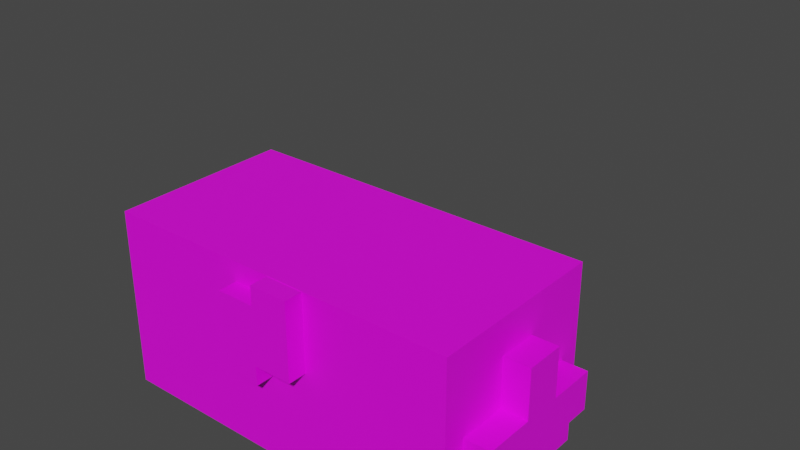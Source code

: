 # Source: goldChest.blend  (saved by Blender 2.91.10; exported with 4.5.12 LTS)
import bpy
from mathutils import Matrix  # noqa: F401  (used for matrix-valued properties, if any)

bpy.ops.wm.read_factory_settings(use_empty=True)
scene = bpy.context.scene
scene.name = 'Scene'

# ---- collections
col_collection = bpy.data.collections.new('Collection'); scene.collection.children.link(col_collection)

# ---- images (referenced by path relative to the original .blend; pixels are not part of the script)
import os
ASSET_DIR = os.environ.get("B2B_ASSET_DIR", "")  # directory of the original .blend (textures are referenced by path, not embedded)
HERE = os.path.dirname(os.path.abspath(__file__))  # packed textures are extracted next to this script under _unpacked/

def load_image(name, relpath, width, height, colorspace="sRGB"):
    """Load a texture the original file referenced (path relative to the .blend, or extracted next to this script)."""
    p = next((c for c in (os.path.join(HERE, relpath), os.path.join(ASSET_DIR, relpath)) if relpath and os.path.exists(c)), "")
    if p:
        img = bpy.data.images.load(p, check_existing=True)
        img.name = name
    else:  # same state as the original file: an image datablock whose file is absent (Cycles renders it pink)
        img = bpy.data.images.new(name, width, height)
        img.source = "FILE"
        img.filepath = "//" + (relpath or name)
    img.colorspace_settings.name = colorspace
    return img
img_t_chestpiglin_rare_png = load_image('t_ChestPiglin_Rare.png', 't_ChestPiglin_Rare.png', 1024, 1024, 'sRGB')

# ---- materials (node trees are filled in below, after node groups)
mat_mi_goldchest_rare = bpy.data.materials.new('MI_GoldChest_Rare')
mat_mi_goldchest_rare.use_transparent_shadow = False

# ---- material node trees
mat_mi_goldchest_rare.use_nodes = True; mat_mi_goldchest_rare.node_tree.nodes.clear()
_N = mat_mi_goldchest_rare.node_tree.nodes; _L = mat_mi_goldchest_rare.node_tree.links
n0 = _N.new('ShaderNodeBsdfPrincipled'); n0.name = 'Principled BSDF'; n0.location = (10, 300)
n0.distribution = 'GGX'
n0.subsurface_method = 'BURLEY'
n0.inputs[3].default_value = 1.45
n0.inputs[27].default_value = (0.0, 0.0, 0.0, 1.0)
n0.inputs[28].default_value = 1.0
n1 = _N.new('ShaderNodeOutputMaterial'); n1.name = 'Material Output'; n1.location = (300, 300)
n2 = _N.new('ShaderNodeTexImage'); n2.name = 'Image Texture'; n2.location = (-280, 270)
n2.image = img_t_chestpiglin_rare_png
_L.new(n0.outputs[0], n1.inputs[0])
_L.new(n2.outputs[0], n0.inputs[0])
n1.is_active_output = True

# ---- world
world_world = bpy.data.worlds.new('World'); scene.world = world_world
world_world.use_nodes = True; world_world.node_tree.nodes.clear()
_N = world_world.node_tree.nodes; _L = world_world.node_tree.links
n0 = _N.new('ShaderNodeOutputWorld'); n0.name = 'World Output'; n0.location = (300, 300)
n1 = _N.new('ShaderNodeBackground'); n1.name = 'Background'; n1.location = (10, 300)
n1.inputs[0].default_value = (0.05088, 0.05088, 0.05088, 1.0)
_L.new(n1.outputs[0], n0.inputs[0])
n0.is_active_output = True
world_world.color = (0.05088, 0.05088, 0.05088)
world_world.use_sun_shadow = False
world_world.sun_shadow_jitter_overblur = 0.0

# ---- meshes
me_sm_chest_piglin_rare_md = bpy.data.meshes.new('SM_Chest_Piglin_Rare.md')
me_sm_chest_piglin_rare_md.from_pydata([(-0.875, 0.4375, -7.128e-08), (0.875, 0.4375, -7.128e-08), (-0.875, -0.4375, 7.128e-08), (0.875, -0.4375, 7.128e-08), (-0.875, -0.4375, 0.625), (0.875, -0.4375, 7.128e-08), (0.875, -0.4375, 0.625), (-0.875, -0.4375, 7.128e-08), (0.875, 0.4375, 0.625), (0.875, -0.4375, 7.128e-08), (0.875, 0.4375, -7.128e-08), (0.875, -0.4375, 0.625), (0.875, 0.4375, 0.625), (-0.875, 0.4375, -7.128e-08), (-0.875, 0.4375, 0.625), (0.875, 0.4375, -7.128e-08), (-0.875, 0.4375, 0.625), (-0.875, -0.4375, 7.128e-08), (-0.875, -0.4375, 0.625), (-0.875, 0.4375, -7.128e-08), (0.75, 0.3125, 0.625), (0.75, -0.3125, 0.125), (0.75, -0.3125, 0.625), (0.75, 0.3125, 0.125), (-0.75, -0.3125, 0.625), (-0.75, -0.3125, 0.125), (-0.75, 0.3125, 0.625), (-0.75, 0.3125, 0.125), (0.75, -0.3125, 0.125), (-0.75, -0.3125, 0.625), (0.75, -0.3125, 0.625), (-0.75, -0.3125, 0.125), (-0.75, 0.3125, 0.125), (0.75, 0.3125, 0.625), (-0.75, 0.3125, 0.625), (0.75, 0.3125, 0.125), (-0.75, -0.3125, 0.125), (0.75, 0.3125, 0.125), (-0.75, 0.3125, 0.125), (0.75, -0.3125, 0.125), (1.0, -0.09452, 0.04526), (0.875, 0.09452, 0.04526), (1.0, 0.09452, 0.04526), (0.875, -0.09452, 0.04526), (0.875, 0.09452, 0.04526), (0.875, 0.09452, 0.2818), (1.0, 0.09452, 0.2818), (1.0, 0.09452, 0.04526), (1.0, -0.09452, 0.2818), (0.875, -0.09452, 0.04526), (1.0, -0.09452, 0.04526), (0.875, -0.09452, 0.2818), (1.0, 0.09452, 0.7043), (0.875, 0.09452, 0.4675), (0.875, 0.09452, 0.7043), (1.0, 0.09452, 0.4675), (1.0, 0.09452, 0.7043), (0.875, 0.09452, 0.7043), (1.0, -0.09452, 0.7043), (0.875, -0.09452, 0.7043), (1.0, -0.09452, 0.7043), (0.875, -0.09452, 0.4675), (1.0, -0.09452, 0.4675), (0.875, -0.09452, 0.7043), (0.875, 0.33, 0.4675), (1.0, 0.33, 0.2818), (0.875, 0.33, 0.2818), (1.0, 0.33, 0.4675), (0.875, 0.33, 0.4675), (1.0, 0.09452, 0.4675), (1.0, 0.33, 0.4675), (0.875, 0.09452, 0.4675), (1.0, 0.09452, 0.2818), (0.875, 0.33, 0.2818), (1.0, 0.33, 0.2818), (0.875, 0.09452, 0.2818), (1.0, -0.3275, 0.4675), (1.0, -0.09452, 0.4675), (0.875, -0.09452, 0.4675), (0.875, -0.3275, 0.4675), (1.0, -0.3275, 0.4675), (0.875, -0.3275, 0.4675), (1.0, -0.3275, 0.2818), (0.875, -0.3275, 0.2818), (1.0, -0.3275, 0.2818), (0.875, -0.09452, 0.2818), (1.0, -0.09452, 0.2818), (0.875, -0.3275, 0.2818), (-1.907e-08, -0.5277, 0.873), (-1.907e-08, -0.5275, 0.5026), (0.1852, -0.5277, 0.873), (0.1852, -0.5275, 0.5026), (0.1852, -0.4351, 0.8731), (-4.768e-08, -0.4349, 0.5026), (-4.768e-08, -0.4351, 0.8731), (0.1852, -0.4349, 0.5026), (-4.768e-08, -0.4349, 0.5026), (0.1852, -0.4349, 0.5026), (-1.907e-08, -0.5275, 0.5026), (0.1852, -0.5275, 0.5026), (0.1852, -0.5277, 0.873), (0.1852, -0.4349, 0.5026), (0.1852, -0.4351, 0.8731), (0.1852, -0.5275, 0.5026), (0.1852, -0.4351, 0.8731), (-1.907e-08, -0.5277, 0.873), (0.1852, -0.5277, 0.873), (-4.768e-08, -0.4351, 0.8731), (-4.768e-08, -0.4351, 0.8731), (-4.768e-08, -0.4349, 0.5026), (-1.907e-08, -0.5277, 0.873), (-1.907e-08, -0.5275, 0.5026), (-0.1852, -0.5276, 0.7804), (-0.1852, -0.5275, 0.41), (-1.907e-08, -0.5276, 0.7804), (-1.907e-08, -0.5275, 0.41), (-4.768e-08, -0.435, 0.7805), (-0.1852, -0.4349, 0.41), (-0.1852, -0.435, 0.7805), (-4.768e-08, -0.4349, 0.41), (-0.1852, -0.4349, 0.41), (-4.768e-08, -0.4349, 0.41), (-0.1852, -0.5275, 0.41), (-1.907e-08, -0.5275, 0.41), (-1.907e-08, -0.5276, 0.7804), (-4.768e-08, -0.4349, 0.41), (-4.768e-08, -0.435, 0.7805), (-1.907e-08, -0.5275, 0.41), (-4.768e-08, -0.435, 0.7805), (-0.1852, -0.5276, 0.7804), (-1.907e-08, -0.5276, 0.7804), (-0.1852, -0.435, 0.7805), (-0.1852, -0.435, 0.7805), (-0.1852, -0.4349, 0.41), (-0.1852, -0.5276, 0.7804), (-0.1852, -0.5275, 0.41), (-0.875, -0.09452, 0.0454), (-1.0, 0.09452, 0.0454), (-0.875, 0.09452, 0.0454), (-1.0, -0.09452, 0.0454), (-1.0, 0.09452, 0.0454), (-1.0, 0.09452, 0.2818), (-0.875, 0.09452, 0.2818), (-0.875, 0.09452, 0.0454), (-0.875, -0.09452, 0.2818), (-1.0, -0.09452, 0.0454), (-0.875, -0.09452, 0.0454), (-1.0, -0.09452, 0.2818), (-0.875, 0.09452, 0.704), (-1.0, 0.09452, 0.4675), (-1.0, 0.09452, 0.704), (-0.875, 0.09452, 0.4675), (-0.875, 0.09452, 0.704), (-1.0, 0.09452, 0.704), (-0.875, -0.09452, 0.704), (-1.0, -0.09452, 0.704), (-0.875, -0.09452, 0.704), (-1.0, -0.09452, 0.4675), (-0.875, -0.09452, 0.4675), (-1.0, -0.09452, 0.704), (-1.0, 0.329, 0.4675), (-0.875, 0.329, 0.2818), (-1.0, 0.329, 0.2818), (-0.875, 0.329, 0.4675), (-1.0, 0.329, 0.4675), (-0.875, 0.09452, 0.4675), (-0.875, 0.329, 0.4675), (-1.0, 0.09452, 0.4675), (-0.875, 0.09452, 0.2818), (-1.0, 0.329, 0.2818), (-0.875, 0.329, 0.2818), (-1.0, 0.09452, 0.2818), (-0.875, -0.327, 0.4675), (-0.875, -0.09452, 0.4675), (-1.0, -0.09452, 0.4675), (-1.0, -0.327, 0.4675), (-0.875, -0.327, 0.4675), (-1.0, -0.327, 0.4675), (-0.875, -0.327, 0.2818), (-1.0, -0.327, 0.2818), (-0.875, -0.327, 0.2818), (-1.0, -0.09452, 0.2818), (-0.875, -0.09452, 0.2818), (-1.0, -0.327, 0.2818), (0.875, 0.4374, 0.875), (-0.875, 0.4374, 0.875), (-0.875, -0.4376, 0.8747), (0.875, -0.4376, 0.8747), (-0.875, -0.4375, 0.6247), (0.875, -0.4376, 0.8747), (-0.875, -0.4376, 0.8747), (0.875, -0.4375, 0.6247), (0.875, -0.4376, 0.8747), (0.875, 0.4375, 0.625), (0.875, 0.4374, 0.875), (0.875, -0.4375, 0.6247), (-0.875, 0.4374, 0.875), (0.875, 0.4374, 0.875), (0.875, 0.4375, 0.625), (-0.875, 0.4375, 0.625), (-0.875, -0.4376, 0.8747), (-0.875, 0.4374, 0.875), (-0.875, 0.4375, 0.625), (-0.875, -0.4375, 0.6247), (-0.875, 0.4375, 0.625), (0.875, 0.4375, 0.625), (-0.875, -0.4375, 0.6247), (0.875, -0.4375, 0.6247), (1.0, 0.09452, 0.2818), (1.0, -0.09452, 0.04526), (1.0, 0.09452, 0.04526), (1.0, -0.09452, 0.2818), (1.0, 8.012e-08, 0.3747), (1.0, 0.09452, 0.4675), (1.0, 0.33, 0.2818), (1.0, 0.33, 0.4675), (1.0, -0.09452, 0.4675), (1.0, -0.3275, 0.2818), (1.0, -0.3275, 0.4675), (1.0, 0.09452, 0.7043), (1.0, -0.09452, 0.7043), (0.875, 0.09452, 0.4675), (0.875, -0.09452, 0.7043), (0.875, 0.09452, 0.7043), (0.875, -0.09452, 0.4675), (0.875, 2.29e-08, 0.3747), (0.875, -0.09452, 0.2818), (0.875, -0.3275, 0.4675), (0.875, -0.3275, 0.2818), (0.875, 0.09452, 0.2818), (0.875, 0.33, 0.4675), (0.875, 0.33, 0.2818), (0.875, -0.09452, 0.04526), (0.875, 0.09452, 0.04526), (-0.875, 0.09452, 0.2818), (-0.875, -0.09452, 0.0454), (-0.875, 0.09452, 0.0454), (-0.875, -0.09452, 0.2818), (-0.875, 8.012e-08, 0.3747), (-0.875, 0.09452, 0.4675), (-0.875, 0.329, 0.2818), (-0.875, 0.329, 0.4675), (-0.875, -0.09452, 0.4675), (-0.875, -0.327, 0.2818), (-0.875, -0.327, 0.4675), (-0.875, 0.09452, 0.704), (-0.875, -0.09452, 0.704), (-1.0, 0.09452, 0.4675), (-1.0, -0.09452, 0.704), (-1.0, 0.09452, 0.704), (-1.0, -0.09452, 0.4675), (-1.0, 2.29e-08, 0.3747), (-1.0, -0.09452, 0.2818), (-1.0, -0.327, 0.4675), (-1.0, -0.327, 0.2818), (-1.0, 0.09452, 0.2818), (-1.0, 0.329, 0.4675), (-1.0, 0.329, 0.2818), (-1.0, -0.09452, 0.0454), (-1.0, 0.09452, 0.0454), (-0.875, -0.4375, 0.625), (0.75, -0.3125, 0.625), (-0.75, -0.3125, 0.625), (-0.75, 0.3125, 0.625), (0.875, -0.4375, 0.625), (-0.875, 0.4375, 0.625), (0.75, 0.3125, 0.625), (0.875, 0.4375, 0.625)], [], [(0, 1, 2), (3, 2, 1), (4, 5, 6), (5, 4, 7), (8, 9, 10), (9, 8, 11), (12, 13, 14), (13, 12, 15), (16, 17, 18), (17, 16, 19), (20, 21, 22), (21, 20, 23), (24, 25, 26), (26, 25, 27), (28, 29, 30), (29, 28, 31), (32, 33, 34), (33, 32, 35), (36, 37, 38), (37, 36, 39), (40, 41, 42), (41, 40, 43), (44, 45, 46), (46, 47, 44), (48, 49, 50), (49, 48, 51), (52, 53, 54), (53, 52, 55), (56, 57, 58), (57, 59, 58), (60, 61, 62), (61, 60, 63), (64, 65, 66), (65, 64, 67), (68, 69, 70), (69, 68, 71), (72, 73, 74), (73, 72, 75), (76, 77, 78), (78, 79, 76), (80, 81, 82), (81, 83, 82), (84, 85, 86), (85, 84, 87), (88, 89, 90), (90, 89, 91), (92, 93, 94), (93, 92, 95), (96, 97, 98), (99, 98, 97), (100, 101, 102), (101, 100, 103), (104, 105, 106), (105, 104, 107), (108, 109, 110), (110, 109, 111), (112, 113, 114), (114, 113, 115), (116, 117, 118), (117, 116, 119), (120, 121, 122), (123, 122, 121), (124, 125, 126), (125, 124, 127), (128, 129, 130), (129, 128, 131), (132, 133, 134), (134, 133, 135), (136, 137, 138), (137, 136, 139), (140, 141, 142), (142, 143, 140), (144, 145, 146), (145, 144, 147), (148, 149, 150), (149, 148, 151), (152, 153, 154), (153, 155, 154), (156, 157, 158), (157, 156, 159), (160, 161, 162), (161, 160, 163), (164, 165, 166), (165, 164, 167), (168, 169, 170), (169, 168, 171), (172, 173, 174), (174, 175, 172), (176, 177, 178), (177, 179, 178), (180, 181, 182), (181, 180, 183), (184, 185, 186), (184, 186, 187), (188, 189, 190), (189, 188, 191), (192, 193, 194), (193, 192, 195), (196, 197, 198), (196, 198, 199), (200, 201, 202), (200, 202, 203), (204, 205, 206), (207, 206, 205), (208, 209, 210), (209, 208, 211), (208, 212, 211), (213, 212, 208), (214, 213, 208), (213, 214, 215), (211, 212, 216), (216, 212, 213), (216, 217, 211), (218, 217, 216), (219, 216, 213), (216, 219, 220), (221, 222, 223), (222, 221, 224), (221, 225, 224), (224, 225, 226), (227, 224, 226), (227, 226, 228), (229, 225, 221), (226, 225, 229), (230, 229, 221), (229, 230, 231), (226, 229, 232), (229, 233, 232), (234, 235, 236), (235, 234, 237), (234, 238, 237), (239, 238, 234), (240, 239, 234), (239, 240, 241), (237, 238, 242), (242, 238, 239), (242, 243, 237), (244, 243, 242), (245, 242, 239), (242, 245, 246), (247, 248, 249), (248, 247, 250), (247, 251, 250), (250, 251, 252), (253, 250, 252), (253, 252, 254), (255, 251, 247), (252, 251, 255), (256, 255, 247), (255, 256, 257), (252, 255, 258), (255, 259, 258), (260, 261, 262), (263, 260, 262), (260, 264, 261), (260, 263, 265), (264, 266, 261), (263, 267, 265), (264, 267, 266), (267, 263, 266)])
_uv = me_sm_chest_piglin_rare_md.uv_layers.new(name='UV_SINGLE')
_uv.uv.foreach_set('vector', [0.4375, 0.7812, 3.052e-05, 0.7812, 0.4375, 0.5625, 3.052e-05, 0.5625, 0.4375, 0.5625, 3.052e-05, 0.7812, 3.052e-05, 0.7188, 0.4375, 0.5625, 0.4375, 0.7188, 0.4375, 0.5625, 3.052e-05, 0.7188, 3.052e-05, 0.5625, 0.6562, 0.7188, 0.4375, 0.5625, 0.6562, 0.5625, 0.4375, 0.5625, 0.6562, 0.7188, 0.4375, 0.7188, 3.052e-05, 0.5, 0.4375, 0.3438, 0.4375, 0.5, 0.4375, 0.3438, 3.052e-05, 0.5, 3.052e-05, 0.3438, 0.4375, 0.5, 0.6562, 0.3438, 0.6562, 0.5, 0.6562, 0.3438, 0.4375, 0.5, 0.4375, 0.3438, 0.625, 1.0, 0.7812, 0.8438, 0.7812, 1.0, 0.7812, 0.8438, 0.625, 1.0, 0.625, 0.8438, 0.625, 1.0, 0.625, 0.8438, 0.7812, 1.0, 0.7812, 1.0, 0.625, 0.8438, 0.7812, 0.8438, 0.625, 0.8438, 1.0, 1.0, 0.625, 1.0, 1.0, 1.0, 0.625, 0.8438, 1.0, 0.8438, 0.625, 0.8438, 1.0, 1.0, 0.625, 1.0, 1.0, 1.0, 0.625, 0.8438, 1.0, 0.8438, 0.03125, 0.1562, 0.4062, 0.3125, 0.03125, 0.3125, 0.4062, 0.3125, 0.03125, 0.1562, 0.4062, 0.1562, 0.5938, 0.9688, 0.5469, 1.0, 0.5469, 0.9688, 0.5469, 1.0, 0.5938, 0.9688, 0.5938, 1.0, 0.4375, 0.9688, 0.5, 0.9688, 0.5, 0.9375, 0.5, 0.9375, 0.4375, 0.9375, 0.4375, 0.9688, 0.5, 0.9375, 0.4375, 0.9688, 0.4375, 0.9375, 0.4375, 0.9688, 0.5, 0.9375, 0.5, 0.9688, 0.4375, 0.9375, 0.5, 0.9688, 0.4375, 0.9688, 0.5, 0.9688, 0.4375, 0.9375, 0.5, 0.9375, 0.5469, 1.0, 0.5469, 0.9688, 0.5938, 1.0, 0.5469, 0.9688, 0.5938, 0.9688, 0.5938, 1.0, 0.4375, 0.9375, 0.5, 0.9688, 0.5, 0.9375, 0.5, 0.9688, 0.4375, 0.9375, 0.4375, 0.9688, 0.5469, 1.0, 0.5938, 0.9688, 0.5938, 1.0, 0.5938, 0.9688, 0.5469, 1.0, 0.5469, 0.9688, 0.4375, 0.9688, 0.5, 0.9375, 0.4375, 0.9375, 0.5, 0.9375, 0.4375, 0.9688, 0.5, 0.9688, 0.5, 0.9375, 0.4375, 0.9688, 0.4375, 0.9375, 0.4375, 0.9688, 0.5, 0.9375, 0.5, 0.9688, 0.4375, 0.9375, 0.5, 0.9375, 0.5, 0.9688, 0.5, 0.9688, 0.4375, 0.9688, 0.4375, 0.9375, 0.5469, 1.0, 0.5469, 0.9688, 0.5938, 1.0, 0.5469, 0.9688, 0.5938, 0.9688, 0.5938, 1.0, 0.4375, 0.9375, 0.5, 0.9688, 0.5, 0.9375, 0.5, 0.9688, 0.4375, 0.9375, 0.4375, 0.9688, 0.4844, 0.8906, 0.4844, 0.7969, 0.4375, 0.8906, 0.4375, 0.8906, 0.4844, 0.7969, 0.4375, 0.7969, 0.5, 0.8359, 0.4375, 1.0, 0.5, 1.0, 0.4375, 1.0, 0.5, 0.8359, 0.4375, 0.8359, 0.5938, 0.9688, 0.5469, 0.9688, 0.5938, 1.0, 0.5469, 1.0, 0.5938, 1.0, 0.5469, 0.9688, 0.4375, 0.7969, 0.4688, 0.875, 0.4688, 0.7969, 0.4688, 0.875, 0.4375, 0.7969, 0.4375, 0.875, 0.5938, 0.9688, 0.5469, 1.0, 0.5938, 1.0, 0.5469, 1.0, 0.5938, 0.9688, 0.5469, 0.9688, 0.4688, 0.875, 0.4688, 0.7969, 0.4375, 0.875, 0.4375, 0.875, 0.4688, 0.7969, 0.4375, 0.7969, 0.4844, 0.8906, 0.4844, 0.7969, 0.4375, 0.8906, 0.4375, 0.8906, 0.4844, 0.7969, 0.4375, 0.7969, 0.5, 0.8359, 0.4375, 1.0, 0.5, 1.0, 0.4375, 1.0, 0.5, 0.8359, 0.4375, 0.8359, 0.5938, 0.9688, 0.5469, 0.9688, 0.5938, 1.0, 0.5469, 1.0, 0.5938, 1.0, 0.5469, 0.9688, 0.4375, 0.7969, 0.4688, 0.875, 0.4688, 0.7969, 0.4688, 0.875, 0.4375, 0.7969, 0.4375, 0.875, 0.5938, 0.9688, 0.5469, 1.0, 0.5938, 1.0, 0.5469, 1.0, 0.5938, 0.9688, 0.5469, 0.9688, 0.4688, 0.875, 0.4688, 0.7969, 0.4375, 0.875, 0.4375, 0.875, 0.4688, 0.7969, 0.4375, 0.7969, 0.5938, 0.9688, 0.5469, 1.0, 0.5469, 0.9688, 0.5469, 1.0, 0.5938, 0.9688, 0.5938, 1.0, 0.4375, 0.9375, 0.5, 0.9375, 0.5, 0.9688, 0.5, 0.9688, 0.4375, 0.9688, 0.4375, 0.9375, 0.5, 0.9688, 0.4375, 0.9375, 0.4375, 0.9688, 0.4375, 0.9375, 0.5, 0.9688, 0.5, 0.9375, 0.4375, 0.9688, 0.5, 0.9375, 0.4375, 0.9375, 0.5, 0.9375, 0.4375, 0.9688, 0.5, 0.9688, 0.5469, 1.0, 0.5469, 0.9688, 0.5938, 1.0, 0.5469, 0.9688, 0.5938, 0.9688, 0.5938, 1.0, 0.4375, 0.9688, 0.5, 0.9375, 0.5, 0.9688, 0.5, 0.9375, 0.4375, 0.9688, 0.4375, 0.9375, 0.5469, 1.0, 0.5938, 0.9688, 0.5938, 1.0, 0.5938, 0.9688, 0.5469, 1.0, 0.5469, 0.9688, 0.4375, 0.9375, 0.5, 0.9688, 0.4375, 0.9688, 0.5, 0.9688, 0.4375, 0.9375, 0.5, 0.9375, 0.5, 0.9688, 0.4375, 0.9375, 0.4375, 0.9688, 0.4375, 0.9375, 0.5, 0.9688, 0.5, 0.9375, 0.4375, 0.9688, 0.5, 0.9688, 0.5, 0.9375, 0.5, 0.9375, 0.4375, 0.9375, 0.4375, 0.9688, 0.5469, 1.0, 0.5469, 0.9688, 0.5938, 1.0, 0.5469, 0.9688, 0.5938, 0.9688, 0.5938, 1.0, 0.4375, 0.9688, 0.5, 0.9375, 0.5, 0.9688, 0.5, 0.9375, 0.4375, 0.9688, 0.4375, 0.9375, 0.4375, 1.0, 3.052e-05, 1.0, 3.052e-05, 0.7812, 0.4375, 1.0, 3.052e-05, 0.7812, 0.4375, 0.7812, 3.052e-05, 0.7188, 0.4375, 0.7812, 3.052e-05, 0.7812, 0.4375, 0.7812, 3.052e-05, 0.7188, 0.4375, 0.7188, 0.4375, 0.7812, 0.6562, 0.7188, 0.6562, 0.7812, 0.6562, 0.7188, 0.4375, 0.7812, 0.4375, 0.7188, 0.4375, 0.5625, 3.052e-05, 0.5625, 3.052e-05, 0.5, 0.4375, 0.5625, 3.052e-05, 0.5, 0.4375, 0.5, 0.6562, 0.5625, 0.4375, 0.5625, 0.4375, 0.5, 0.6562, 0.5625, 0.4375, 0.5, 0.6562, 0.5, 0.4375, 0.125, 0.875, 0.125, 0.4375, 0.3438, 0.875, 0.3438, 0.4375, 0.3438, 0.875, 0.125, 0.5469, 0.8906, 0.5, 0.8281, 0.5469, 0.8281, 0.5, 0.8281, 0.5469, 0.8906, 0.5, 0.8906, 0.5469, 0.8906, 0.5234, 0.9141, 0.5, 0.8906, 0.5469, 0.9375, 0.5234, 0.9141, 0.5469, 0.8906, 0.6094, 0.8906, 0.5469, 0.9375, 0.5469, 0.8906, 0.5469, 0.9375, 0.6094, 0.8906, 0.6094, 0.9375, 0.5, 0.8906, 0.5234, 0.9141, 0.5, 0.9375, 0.5, 0.9375, 0.5234, 0.9141, 0.5469, 0.9375, 0.5, 0.9375, 0.4375, 0.8906, 0.5, 0.8906, 0.4375, 0.9375, 0.4375, 0.8906, 0.5, 0.9375, 0.5469, 1.0, 0.5, 0.9375, 0.5469, 0.9375, 0.5, 0.9375, 0.5469, 1.0, 0.5, 1.0, 0.5469, 0.9375, 0.5, 1.0, 0.5469, 1.0, 0.5, 1.0, 0.5469, 0.9375, 0.5, 0.9375, 0.5469, 0.9375, 0.5234, 0.9141, 0.5, 0.9375, 0.5, 0.9375, 0.5234, 0.9141, 0.5, 0.8906, 0.4375, 0.9375, 0.5, 0.9375, 0.5, 0.8906, 0.4375, 0.9375, 0.5, 0.8906, 0.4375, 0.8906, 0.5469, 0.8906, 0.5234, 0.9141, 0.5469, 0.9375, 0.5, 0.8906, 0.5234, 0.9141, 0.5469, 0.8906, 0.6094, 0.9375, 0.5469, 0.8906, 0.5469, 0.9375, 0.5469, 0.8906, 0.6094, 0.9375, 0.6094, 0.8906, 0.5, 0.8906, 0.5469, 0.8906, 0.5, 0.8281, 0.5469, 0.8906, 0.5469, 0.8281, 0.5, 0.8281, 0.5469, 0.8906, 0.5, 0.8281, 0.5469, 0.8281, 0.5, 0.8281, 0.5469, 0.8906, 0.5, 0.8906, 0.5469, 0.8906, 0.5234, 0.9141, 0.5, 0.8906, 0.5469, 0.9375, 0.5234, 0.9141, 0.5469, 0.8906, 0.6094, 0.8906, 0.5469, 0.9375, 0.5469, 0.8906, 0.5469, 0.9375, 0.6094, 0.8906, 0.6094, 0.9375, 0.5, 0.8906, 0.5234, 0.9141, 0.5, 0.9375, 0.5, 0.9375, 0.5234, 0.9141, 0.5469, 0.9375, 0.5, 0.9375, 0.4375, 0.8906, 0.5, 0.8906, 0.4375, 0.9375, 0.4375, 0.8906, 0.5, 0.9375, 0.5469, 1.0, 0.5, 0.9375, 0.5469, 0.9375, 0.5, 0.9375, 0.5469, 1.0, 0.5, 1.0, 0.5469, 0.9375, 0.5, 1.0, 0.5469, 1.0, 0.5, 1.0, 0.5469, 0.9375, 0.5, 0.9375, 0.5469, 0.9375, 0.5234, 0.9141, 0.5, 0.9375, 0.5, 0.9375, 0.5234, 0.9141, 0.5, 0.8906, 0.4375, 0.9375, 0.5, 0.9375, 0.5, 0.8906, 0.4375, 0.9375, 0.5, 0.8906, 0.4375, 0.8906, 0.5469, 0.8906, 0.5234, 0.9141, 0.5469, 0.9375, 0.5, 0.8906, 0.5234, 0.9141, 0.5469, 0.8906, 0.6094, 0.9375, 0.5469, 0.8906, 0.5469, 0.9375, 0.5469, 0.8906, 0.6094, 0.9375, 0.6094, 0.8906, 0.5, 0.8906, 0.5469, 0.8906, 0.5, 0.8281, 0.5469, 0.8906, 0.5469, 0.8281, 0.5, 0.8281, 3.052e-05, 0.125, 0.4062, 0.1562, 0.03125, 0.1562, 0.03125, 0.3125, 3.052e-05, 0.125, 0.03125, 0.1562, 3.052e-05, 0.125, 0.4375, 0.125, 0.4062, 0.1562, 3.052e-05, 0.125, 0.03125, 0.3125, 3.052e-05, 0.3438, 0.4375, 0.125, 0.4062, 0.3125, 0.4062, 0.1562, 0.03125, 0.3125, 0.4375, 0.3438, 3.052e-05, 0.3438, 0.4375, 0.125, 0.4375, 0.3438, 0.4062, 0.3125, 0.4375, 0.3438, 0.03125, 0.3125, 0.4062, 0.3125])
me_sm_chest_piglin_rare_md.materials.append(mat_mi_goldchest_rare)
me_sm_chest_piglin_rare_md.use_remesh_fix_poles = True
me_sm_chest_piglin_rare_md.use_remesh_preserve_attributes = False
me_sm_chest_piglin_rare_md.use_mirror_vertex_groups = False
me_sm_chest_piglin_rare_md.update()
arm_sm_chest_piglin_rare_ad = bpy.data.armatures.new('SM_Chest_Piglin_Rare.ad')  # bones are not reproduced

# ---- objects
ob_sm_chest_piglin_rare_ao = bpy.data.objects.new('SM_Chest_Piglin_Rare.ao', arm_sm_chest_piglin_rare_ad)
ob_sm_chest_piglin_rare_mo = bpy.data.objects.new('SM_Chest_Piglin_Rare.mo', me_sm_chest_piglin_rare_md)

# ---- transforms, parenting, visibility, modifiers, constraints
ob_sm_chest_piglin_rare_ao.location = (0.0, 0.0, 0.0)
ob_sm_chest_piglin_rare_ao.show_in_front = True
ob_sm_chest_piglin_rare_ao.lineart.crease_threshold = 0.0
ob_sm_chest_piglin_rare_mo.parent = ob_sm_chest_piglin_rare_ao
ob_sm_chest_piglin_rare_mo.location = (0.0, 0.0, 0.0)
ob_sm_chest_piglin_rare_mo.lineart.crease_threshold = 0.0
_vg = ob_sm_chest_piglin_rare_mo.vertex_groups.new(name='base')
_vg.add([0, 1, 2, 3, 4, 5, 6, 7, 8, 9, 10, 11, 12, 13, 14, 15, 16, 17, 18, 19, 20, 21, 22, 23, 24, 25, 26, 27, 28, 29, 30, 31, 32, 33, 34, 35, 36, 37, 38, 39, 260, 261, 262, 263, 264, 265, 266, 267], 1.0, 'REPLACE')
_vg = ob_sm_chest_piglin_rare_mo.vertex_groups.new(name='lid')
_vg.add([184, 185, 186, 187, 188, 189, 190, 191, 192, 193, 194, 195, 196, 197, 198, 199, 200, 201, 202, 203, 204, 205, 206, 207], 1.0, 'REPLACE')
_vg = ob_sm_chest_piglin_rare_mo.vertex_groups.new(name='lock01')
_vg.add([112, 113, 114, 115, 116, 117, 118, 119, 120, 121, 122, 123, 124, 125, 126, 127, 128, 129, 130, 131, 132, 133, 134, 135], 1.0, 'REPLACE')
_vg = ob_sm_chest_piglin_rare_mo.vertex_groups.new(name='lock02')
_vg.add([88, 89, 90, 91, 92, 93, 94, 95, 96, 97, 98, 99, 100, 101, 102, 103, 104, 105, 106, 107, 108, 109, 110, 111], 1.0, 'REPLACE')
_vg = ob_sm_chest_piglin_rare_mo.vertex_groups.new(name='cog01')
_vg.add([136, 137, 138, 139, 140, 141, 142, 143, 144, 145, 146, 147, 148, 149, 150, 151, 152, 153, 154, 155, 156, 157, 158, 159, 160, 161, 162, 163, 164, 165, 166, 167, 168, 169, 170, 171, 172, 173, 174, 175, 176, 177, 178, 179, 180, 181, 182, 183, 234, 235, 236, 237, 238, 239, 240, 241, 242, 243, 244, 245, 246, 247, 248, 249, 250, 251, 252, 253, 254, 255, 256, 257, 258, 259], 1.0, 'REPLACE')
_vg = ob_sm_chest_piglin_rare_mo.vertex_groups.new(name='cog02')
_vg.add([40, 41, 42, 43, 44, 45, 46, 47, 48, 49, 50, 51, 52, 53, 54, 55, 56, 57, 58, 59, 60, 61, 62, 63, 64, 65, 66, 67, 68, 69, 70, 71, 72, 73, 74, 75, 76, 77, 78, 79, 80, 81, 82, 83, 84, 85, 86, 87, 208, 209, 210, 211, 212, 213, 214, 215, 216, 217, 218, 219, 220, 221, 222, 223, 224, 225, 226, 227, 228, 229, 230, 231, 232, 233], 1.0, 'REPLACE')
_m = ob_sm_chest_piglin_rare_mo.modifiers.new('SM_Chest_Piglin_Rare.ad', 'ARMATURE')
_m.object = ob_sm_chest_piglin_rare_ao

# ---- collection membership
col_collection.objects.link(ob_sm_chest_piglin_rare_ao)
col_collection.objects.link(ob_sm_chest_piglin_rare_mo)

# ---- scene / render settings (as saved in the file)
scene.frame_start = 1; scene.frame_end = 250; scene.frame_set(121)
scene.render.engine = 'BLENDER_EEVEE_NEXT'
scene.cycles.use_denoising = False
scene.cycles.samples = 128
scene.cycles.sampling_pattern = 'TABULATED_SOBOL'
scene.cycles.use_adaptive_sampling = False
scene.cycles.use_light_tree = False
scene.view_settings.view_transform = 'Filmic'
bpy.context.view_layer.update()

# ---- added for rendering (the .blend has no active camera and no usable light): camera, sun
cam_auto = bpy.data.cameras.new('AutoCamera')
cam_auto.lens = 50.0
cam_auto.sensor_width = 36.0
cam_auto.clip_end = 1000.0
ob_auto_camera = bpy.data.objects.new('AutoCamera', cam_auto)
scene.collection.objects.link(ob_auto_camera)
ob_auto_camera.location = (2.77479, -2.96748, 3.00017)
ob_auto_camera.rotation_euler = (1.09748, -7.21219e-08, 0.694738)
scene.camera = ob_auto_camera
light_auto_sun = bpy.data.lights.new('AutoSun', 'SUN')
light_auto_sun.energy = 3.0
light_auto_sun.angle = 0.0523599
ob_auto_sun = bpy.data.objects.new('AutoSun', light_auto_sun)
scene.collection.objects.link(ob_auto_sun)
ob_auto_sun.rotation_euler = (0.872665, 0.174533, 0.523599)
bpy.context.view_layer.update()
